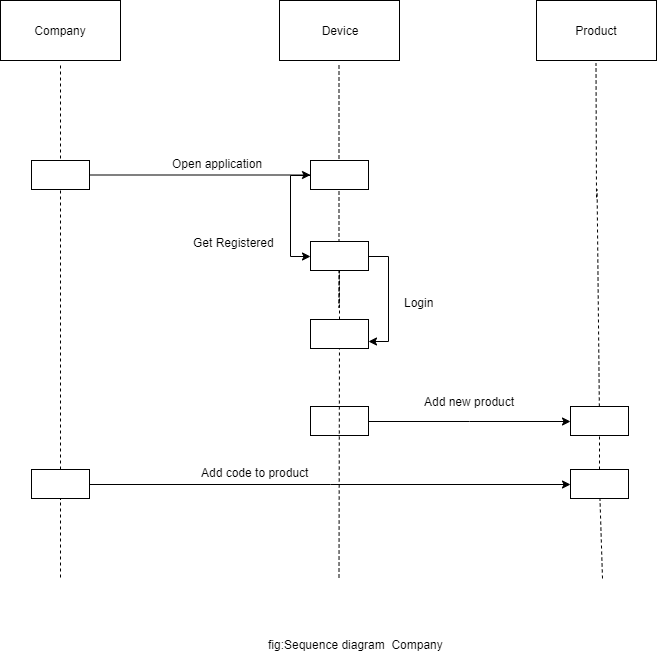

The diagram above was exported from draw.io. Its source (the exported page's mxGraphModel, read from the mxfile embedded in the PNG):
<mxGraphModel dx="1822" dy="1545" grid="0" gridSize="10" guides="1" tooltips="1" connect="1" arrows="1" fold="1" page="0" pageScale="1" pageWidth="850" pageHeight="1100" math="0" shadow="0">
  <root>
    <object label="" id="0">
      <mxCell />
    </object>
    <mxCell id="1" parent="0" />
    <mxCell id="7aOhL1pArvuAjvP3QWPj-124" value="Company" style="rounded=0;whiteSpace=wrap;html=1;strokeColor=#000000;fillColor=#FFFFFF;fontSize=12;" vertex="1" parent="1">
      <mxGeometry x="-83" y="-569" width="120" height="60" as="geometry" />
    </mxCell>
    <mxCell id="7aOhL1pArvuAjvP3QWPj-125" value="Device" style="rounded=0;whiteSpace=wrap;html=1;strokeColor=#000000;fillColor=#FFFFFF;fontSize=12;" vertex="1" parent="1">
      <mxGeometry x="196" y="-569" width="120" height="60" as="geometry" />
    </mxCell>
    <mxCell id="7aOhL1pArvuAjvP3QWPj-126" value="Product" style="rounded=0;whiteSpace=wrap;html=1;strokeColor=#000000;fillColor=#FFFFFF;fontSize=12;" vertex="1" parent="1">
      <mxGeometry x="453" y="-569" width="120" height="60" as="geometry" />
    </mxCell>
    <mxCell id="7aOhL1pArvuAjvP3QWPj-129" value="" style="endArrow=none;dashed=1;html=1;fontSize=12;" edge="1" parent="1" source="7aOhL1pArvuAjvP3QWPj-144" target="7aOhL1pArvuAjvP3QWPj-132">
      <mxGeometry width="50" height="50" relative="1" as="geometry">
        <mxPoint x="-23" y="8" as="sourcePoint" />
        <mxPoint x="-28" y="-507" as="targetPoint" />
      </mxGeometry>
    </mxCell>
    <mxCell id="7aOhL1pArvuAjvP3QWPj-130" value="" style="endArrow=none;dashed=1;html=1;fontSize=12;" edge="1" parent="1" source="7aOhL1pArvuAjvP3QWPj-140">
      <mxGeometry width="50" height="50" relative="1" as="geometry">
        <mxPoint x="255.5" y="8" as="sourcePoint" />
        <mxPoint x="255.5" y="-507" as="targetPoint" />
        <Array as="points">
          <mxPoint x="255.5" y="-257" />
        </Array>
      </mxGeometry>
    </mxCell>
    <mxCell id="7aOhL1pArvuAjvP3QWPj-131" value="" style="endArrow=none;dashed=1;html=1;fontSize=12;" edge="1" parent="1">
      <mxGeometry width="50" height="50" relative="1" as="geometry">
        <mxPoint x="513" y="-372" as="sourcePoint" />
        <mxPoint x="512.5" y="-506" as="targetPoint" />
      </mxGeometry>
    </mxCell>
    <mxCell id="7aOhL1pArvuAjvP3QWPj-148" style="edgeStyle=orthogonalEdgeStyle;rounded=0;orthogonalLoop=1;jettySize=auto;html=1;fontSize=12;" edge="1" parent="1" source="7aOhL1pArvuAjvP3QWPj-132" target="7aOhL1pArvuAjvP3QWPj-134">
      <mxGeometry relative="1" as="geometry" />
    </mxCell>
    <mxCell id="7aOhL1pArvuAjvP3QWPj-132" value="" style="rounded=0;whiteSpace=wrap;html=1;" vertex="1" parent="1">
      <mxGeometry x="-52" y="-409" width="58" height="29" as="geometry" />
    </mxCell>
    <mxCell id="7aOhL1pArvuAjvP3QWPj-133" value="" style="endArrow=none;dashed=1;html=1;fontSize=12;" edge="1" parent="1">
      <mxGeometry width="50" height="50" relative="1" as="geometry">
        <mxPoint x="-23" y="-411" as="sourcePoint" />
        <mxPoint x="-23" y="-507" as="targetPoint" />
      </mxGeometry>
    </mxCell>
    <mxCell id="7aOhL1pArvuAjvP3QWPj-166" style="edgeStyle=orthogonalEdgeStyle;rounded=0;orthogonalLoop=1;jettySize=auto;html=1;entryX=0;entryY=0.5;entryDx=0;entryDy=0;fontSize=12;" edge="1" parent="1" source="7aOhL1pArvuAjvP3QWPj-134" target="7aOhL1pArvuAjvP3QWPj-140">
      <mxGeometry relative="1" as="geometry">
        <Array as="points">
          <mxPoint x="207" y="-394.5" />
          <mxPoint x="207" y="-313" />
        </Array>
      </mxGeometry>
    </mxCell>
    <mxCell id="7aOhL1pArvuAjvP3QWPj-134" value="" style="rounded=0;whiteSpace=wrap;html=1;" vertex="1" parent="1">
      <mxGeometry x="227" y="-409" width="58" height="29" as="geometry" />
    </mxCell>
    <mxCell id="7aOhL1pArvuAjvP3QWPj-137" value="" style="endArrow=none;dashed=1;html=1;fontSize=12;" edge="1" parent="1" source="7aOhL1pArvuAjvP3QWPj-138">
      <mxGeometry width="50" height="50" relative="1" as="geometry">
        <mxPoint x="519" y="9" as="sourcePoint" />
        <mxPoint x="513.5958904109589" y="-380" as="targetPoint" />
      </mxGeometry>
    </mxCell>
    <mxCell id="7aOhL1pArvuAjvP3QWPj-138" value="" style="rounded=0;whiteSpace=wrap;html=1;" vertex="1" parent="1">
      <mxGeometry x="487" y="-163" width="58" height="29" as="geometry" />
    </mxCell>
    <mxCell id="7aOhL1pArvuAjvP3QWPj-139" value="" style="endArrow=none;dashed=1;html=1;fontSize=12;" edge="1" parent="1" source="7aOhL1pArvuAjvP3QWPj-151" target="7aOhL1pArvuAjvP3QWPj-138">
      <mxGeometry width="50" height="50" relative="1" as="geometry">
        <mxPoint x="519" y="9" as="sourcePoint" />
        <mxPoint x="513.2156133828998" y="-380" as="targetPoint" />
      </mxGeometry>
    </mxCell>
    <mxCell id="7aOhL1pArvuAjvP3QWPj-165" style="edgeStyle=orthogonalEdgeStyle;rounded=0;orthogonalLoop=1;jettySize=auto;html=1;entryX=1;entryY=0.75;entryDx=0;entryDy=0;fontSize=12;" edge="1" parent="1" source="7aOhL1pArvuAjvP3QWPj-140" target="7aOhL1pArvuAjvP3QWPj-145">
      <mxGeometry relative="1" as="geometry">
        <Array as="points">
          <mxPoint x="305" y="-313" />
          <mxPoint x="305" y="-228" />
        </Array>
      </mxGeometry>
    </mxCell>
    <mxCell id="7aOhL1pArvuAjvP3QWPj-140" value="" style="rounded=0;whiteSpace=wrap;html=1;" vertex="1" parent="1">
      <mxGeometry x="227" y="-328" width="58" height="29" as="geometry" />
    </mxCell>
    <mxCell id="7aOhL1pArvuAjvP3QWPj-141" value="" style="endArrow=none;dashed=1;html=1;fontSize=12;" edge="1" parent="1" source="7aOhL1pArvuAjvP3QWPj-145" target="7aOhL1pArvuAjvP3QWPj-140">
      <mxGeometry width="50" height="50" relative="1" as="geometry">
        <mxPoint x="255.5" y="8" as="sourcePoint" />
        <mxPoint x="255.5" y="-507" as="targetPoint" />
        <Array as="points" />
      </mxGeometry>
    </mxCell>
    <mxCell id="7aOhL1pArvuAjvP3QWPj-168" style="edgeStyle=orthogonalEdgeStyle;rounded=0;orthogonalLoop=1;jettySize=auto;html=1;entryX=0;entryY=0.5;entryDx=0;entryDy=0;fontSize=12;" edge="1" parent="1" source="7aOhL1pArvuAjvP3QWPj-143" target="7aOhL1pArvuAjvP3QWPj-138">
      <mxGeometry relative="1" as="geometry" />
    </mxCell>
    <mxCell id="7aOhL1pArvuAjvP3QWPj-143" value="" style="rounded=0;whiteSpace=wrap;html=1;" vertex="1" parent="1">
      <mxGeometry x="227" y="-163" width="58" height="29" as="geometry" />
    </mxCell>
    <mxCell id="7aOhL1pArvuAjvP3QWPj-145" value="" style="rounded=0;whiteSpace=wrap;html=1;" vertex="1" parent="1">
      <mxGeometry x="227" y="-250" width="58" height="29" as="geometry" />
    </mxCell>
    <mxCell id="7aOhL1pArvuAjvP3QWPj-146" value="" style="endArrow=none;dashed=1;html=1;fontSize=12;" edge="1" parent="1" target="7aOhL1pArvuAjvP3QWPj-145">
      <mxGeometry width="50" height="50" relative="1" as="geometry">
        <mxPoint x="255.5" y="8" as="sourcePoint" />
        <mxPoint x="255.9773082942097" y="-297" as="targetPoint" />
        <Array as="points" />
      </mxGeometry>
    </mxCell>
    <mxCell id="7aOhL1pArvuAjvP3QWPj-151" value="" style="rounded=0;whiteSpace=wrap;html=1;" vertex="1" parent="1">
      <mxGeometry x="487" y="-100" width="58" height="29" as="geometry" />
    </mxCell>
    <mxCell id="7aOhL1pArvuAjvP3QWPj-152" value="" style="endArrow=none;dashed=1;html=1;fontSize=12;" edge="1" parent="1" target="7aOhL1pArvuAjvP3QWPj-151">
      <mxGeometry width="50" height="50" relative="1" as="geometry">
        <mxPoint x="519" y="9" as="sourcePoint" />
        <mxPoint x="516.1316187594553" y="-307" as="targetPoint" />
      </mxGeometry>
    </mxCell>
    <mxCell id="7aOhL1pArvuAjvP3QWPj-156" value="Open application" style="text;html=1;align=center;verticalAlign=middle;resizable=0;points=[];;autosize=1;fontSize=12;" vertex="1" parent="1">
      <mxGeometry x="84" y="-415" width="100" height="18" as="geometry" />
    </mxCell>
    <mxCell id="7aOhL1pArvuAjvP3QWPj-162" value="fig:Sequence diagram&amp;nbsp; Company" style="text;html=1;align=center;verticalAlign=middle;resizable=0;points=[];;autosize=1;fontSize=12;" vertex="1" parent="1">
      <mxGeometry x="180" y="66" width="185" height="18" as="geometry" />
    </mxCell>
    <mxCell id="7aOhL1pArvuAjvP3QWPj-164" value="Get Registered&lt;br&gt;" style="text;html=1;align=center;verticalAlign=middle;resizable=0;points=[];;autosize=1;fontSize=12;" vertex="1" parent="1">
      <mxGeometry x="105" y="-336" width="91" height="18" as="geometry" />
    </mxCell>
    <mxCell id="7aOhL1pArvuAjvP3QWPj-167" value="Login" style="text;html=1;align=center;verticalAlign=middle;resizable=0;points=[];;autosize=1;fontSize=12;" vertex="1" parent="1">
      <mxGeometry x="316" y="-276" width="39" height="18" as="geometry" />
    </mxCell>
    <mxCell id="7aOhL1pArvuAjvP3QWPj-169" value="Add new product&lt;br&gt;" style="text;html=1;align=center;verticalAlign=middle;resizable=0;points=[];;autosize=1;fontSize=12;" vertex="1" parent="1">
      <mxGeometry x="336" y="-177" width="100" height="18" as="geometry" />
    </mxCell>
    <mxCell id="7aOhL1pArvuAjvP3QWPj-171" style="edgeStyle=orthogonalEdgeStyle;rounded=0;orthogonalLoop=1;jettySize=auto;html=1;entryX=0;entryY=0.5;entryDx=0;entryDy=0;fontSize=12;" edge="1" parent="1" source="7aOhL1pArvuAjvP3QWPj-144" target="7aOhL1pArvuAjvP3QWPj-151">
      <mxGeometry relative="1" as="geometry" />
    </mxCell>
    <mxCell id="7aOhL1pArvuAjvP3QWPj-144" value="" style="rounded=0;whiteSpace=wrap;html=1;" vertex="1" parent="1">
      <mxGeometry x="-52" y="-100" width="58" height="29" as="geometry" />
    </mxCell>
    <mxCell id="7aOhL1pArvuAjvP3QWPj-170" value="" style="endArrow=none;dashed=1;html=1;fontSize=12;" edge="1" parent="1" target="7aOhL1pArvuAjvP3QWPj-144">
      <mxGeometry width="50" height="50" relative="1" as="geometry">
        <mxPoint x="-23" y="8" as="sourcePoint" />
        <mxPoint x="-23" y="-380" as="targetPoint" />
      </mxGeometry>
    </mxCell>
    <mxCell id="7aOhL1pArvuAjvP3QWPj-172" value="Add code to product" style="text;html=1;align=center;verticalAlign=middle;resizable=0;points=[];;autosize=1;fontSize=12;" vertex="1" parent="1">
      <mxGeometry x="113" y="-106" width="117" height="18" as="geometry" />
    </mxCell>
  </root>
</mxGraphModel>